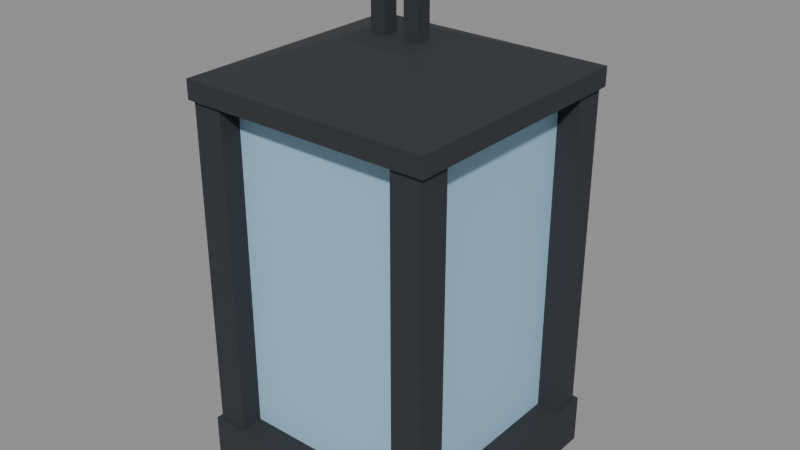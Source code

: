 # Source: lantern.blend  (saved by Blender 5.0.119; exported with 4.5.12 LTS)
import bpy
from mathutils import Matrix  # noqa: F401  (used for matrix-valued properties, if any)

bpy.ops.wm.read_factory_settings(use_empty=True)
scene = bpy.context.scene
scene.name = 'Scene'

# ---- materials (node trees are filled in below, after node groups)
mat_palette_vcol = bpy.data.materials.new('palette_vcol')
mat_palette_vcol.diffuse_color = (1.0, 1.0, 1.0, 1.0)
mat_palette_vcol.roughness = 0.9
mat_window = bpy.data.materials.new('window')
mat_window.diffuse_color = (0.3325, 0.552, 0.7231, 1.0)
mat_window.roughness = 0.9

# ---- material node trees
mat_palette_vcol.use_nodes = True; mat_palette_vcol.node_tree.nodes.clear()
_N = mat_palette_vcol.node_tree.nodes; _L = mat_palette_vcol.node_tree.links
n0 = _N.new('ShaderNodeBsdfPrincipled'); n0.name = 'Principled BSDF'; n0.location = (-200, 100)
n0.inputs[2].default_value = 0.9
n0.inputs[27].default_value = (0.0, 0.0, 0.0, 1.0)
n1 = _N.new('ShaderNodeOutputMaterial'); n1.name = 'Material Output'; n1.location = (200, 100)
n2 = _N.new('ShaderNodeVertexColor'); n2.name = 'Color Attribute'; n2.location = (-500, 100)
n2.layer_name = 'Col'
_L.new(n0.outputs[0], n1.inputs[0])
_L.new(n2.outputs[0], n0.inputs[0])
n1.is_active_output = True
mat_window.use_nodes = True; mat_window.node_tree.nodes.clear()
_N = mat_window.node_tree.nodes; _L = mat_window.node_tree.links
n0 = _N.new('ShaderNodeBsdfPrincipled'); n0.name = 'Principled BSDF'; n0.location = (-200, 100)
n0.inputs[0].default_value = (0.3325, 0.552, 0.7231, 1.0)
n0.inputs[2].default_value = 0.9
n0.inputs[27].default_value = (0.0, 0.0, 0.0, 1.0)
n1 = _N.new('ShaderNodeOutputMaterial'); n1.name = 'Material Output'; n1.location = (200, 100)
_L.new(n0.outputs[0], n1.inputs[0])
n1.is_active_output = True

# ---- meshes
me_lantern = bpy.data.meshes.new('Lantern')
me_lantern.from_pydata([(-0.02, -0.006, -0.012), (0.02, -0.006, -0.012), (-0.02, 0.006, -0.012), (0.02, 0.006, -0.012), (-0.02, -0.006, 0.0), (0.02, -0.006, 0.0), (-0.02, 0.006, 0.0), (0.02, 0.006, 0.0), (-0.02, -0.006, -0.06), (-0.008, -0.006, -0.06), (-0.02, 0.006, -0.06), (-0.008, 0.006, -0.06), (-0.02, -0.006, -0.012), (-0.008, -0.006, -0.012), (-0.02, 0.006, -0.012), (-0.008, 0.006, -0.012), (0.008, -0.006, -0.06), (0.02, -0.006, -0.06), (0.008, 0.006, -0.06), (0.02, 0.006, -0.06), (0.008, -0.006, -0.012), (0.02, -0.006, -0.012), (0.008, 0.006, -0.012), (0.02, 0.006, -0.012), (-0.1, -0.1, -0.1), (0.1, -0.1, -0.1), (-0.1, 0.1, -0.1), (0.1, 0.1, -0.1), (-0.1, -0.1, -0.085), (0.1, -0.1, -0.085), (-0.1, 0.1, -0.085), (0.1, 0.1, -0.085), (-0.1, -0.1, -0.085), (0.1, -0.1, -0.085), (0.1, 0.1, -0.085), (-0.1, 0.1, -0.085), (-0.03, -0.03, -0.06), (0.03, -0.03, -0.06), (0.03, 0.03, -0.06), (-0.03, 0.03, -0.06), (-0.08, -0.08, -0.36), (0.08, -0.08, -0.36), (-0.08, 0.08, -0.36), (0.08, 0.08, -0.36), (-0.08, -0.08, -0.1), (0.08, -0.08, -0.1), (-0.08, 0.08, -0.1), (0.08, 0.08, -0.1), (-0.1, -0.1, -0.4), (0.1, -0.1, -0.4), (-0.1, 0.1, -0.4), (0.1, 0.1, -0.4), (-0.1, -0.1, -0.36), (0.1, -0.1, -0.36), (-0.1, 0.1, -0.36), (0.1, 0.1, -0.36), (-0.097, -0.097, -0.36), (-0.073, -0.097, -0.36), (-0.097, -0.073, -0.36), (-0.073, -0.073, -0.36), (-0.097, -0.097, -0.1), (-0.073, -0.097, -0.1), (-0.097, -0.073, -0.1), (-0.073, -0.073, -0.1), (-0.097, 0.073, -0.36), (-0.073, 0.073, -0.36), (-0.097, 0.097, -0.36), (-0.073, 0.097, -0.36), (-0.097, 0.073, -0.1), (-0.073, 0.073, -0.1), (-0.097, 0.097, -0.1), (-0.073, 0.097, -0.1), (0.073, -0.097, -0.36), (0.097, -0.097, -0.36), (0.073, -0.073, -0.36), (0.097, -0.073, -0.36), (0.073, -0.097, -0.1), (0.097, -0.097, -0.1), (0.073, -0.073, -0.1), (0.097, -0.073, -0.1), (0.073, 0.073, -0.36), (0.097, 0.073, -0.36), (0.073, 0.097, -0.36), (0.097, 0.097, -0.36), (0.073, 0.073, -0.1), (0.097, 0.073, -0.1), (0.073, 0.097, -0.1), (0.097, 0.097, -0.1)], [], [(0, 2, 3, 1), (4, 5, 7, 6), (0, 1, 5, 4), (2, 6, 7, 3), (0, 4, 6, 2), (1, 3, 7, 5), (8, 10, 11, 9), (12, 13, 15, 14), (8, 9, 13, 12), (10, 14, 15, 11), (8, 12, 14, 10), (9, 11, 15, 13), (16, 18, 19, 17), (20, 21, 23, 22), (16, 17, 21, 20), (18, 22, 23, 19), (16, 20, 22, 18), (17, 19, 23, 21), (24, 26, 27, 25), (28, 29, 31, 30), (24, 25, 29, 28), (26, 30, 31, 27), (24, 28, 30, 26), (25, 27, 31, 29), (32, 33, 37, 36), (33, 34, 38, 37), (34, 35, 39, 38), (35, 32, 36, 39), (36, 37, 38, 39), (40, 42, 43, 41), (44, 45, 47, 46), (40, 41, 45, 44), (42, 46, 47, 43), (40, 44, 46, 42), (41, 43, 47, 45), (48, 50, 51, 49), (52, 53, 55, 54), (48, 49, 53, 52), (50, 54, 55, 51), (48, 52, 54, 50), (49, 51, 55, 53), (56, 57, 61, 60), (58, 62, 63, 59), (56, 60, 62, 58), (57, 59, 63, 61), (64, 65, 69, 68), (66, 70, 71, 67), (64, 68, 70, 66), (65, 67, 71, 69), (72, 73, 77, 76), (74, 78, 79, 75), (72, 76, 78, 74), (73, 75, 79, 77), (80, 81, 85, 84), (82, 86, 87, 83), (80, 84, 86, 82), (81, 83, 87, 85)])
me_lantern.polygons.foreach_set('material_index', [0, 0, 0, 0, 0, 0, 0, 0, 0, 0, 0, 0, 0, 0, 0, 0, 0, 0, 0, 0, 0, 0, 0, 0, 0, 0, 0, 0, 0, 1, 1, 1, 1, 1, 1, 0, 0, 0, 0, 0, 0, 0, 0, 0, 0, 0, 0, 0, 0, 0, 0, 0, 0, 0, 0, 0, 0])
_ca = me_lantern.color_attributes.new('Col', 'FLOAT_COLOR', 'CORNER')
_ca.data.foreach_set('color', [0.02612, 0.02928, 0.03507, 1.0, 0.02612, 0.02928, 0.03507, 1.0, 0.02612, 0.02928, 0.03507, 1.0, 0.02612, 0.02928, 0.03507, 1.0, 0.02612, 0.02928, 0.03507, 1.0, 0.02612, 0.02928, 0.03507, 1.0, 0.02612, 0.02928, 0.03507, 1.0, 0.02612, 0.02928, 0.03507, 1.0, 0.02612, 0.02928, 0.03507, 1.0, 0.02612, 0.02928, 0.03507, 1.0, 0.02612, 0.02928, 0.03507, 1.0, 0.02612, 0.02928, 0.03507, 1.0, 0.02612, 0.02928, 0.03507, 1.0, 0.02612, 0.02928, 0.03507, 1.0, 0.02612, 0.02928, 0.03507, 1.0, 0.02612, 0.02928, 0.03507, 1.0, 0.02612, 0.02928, 0.03507, 1.0, 0.02612, 0.02928, 0.03507, 1.0, 0.02612, 0.02928, 0.03507, 1.0, 0.02612, 0.02928, 0.03507, 1.0, 0.02612, 0.02928, 0.03507, 1.0, 0.02612, 0.02928, 0.03507, 1.0, 0.02612, 0.02928, 0.03507, 1.0, 0.02612, 0.02928, 0.03507, 1.0, 0.02612, 0.02928, 0.03507, 1.0, 0.02612, 0.02928, 0.03507, 1.0, 0.02612, 0.02928, 0.03507, 1.0, 0.02612, 0.02928, 0.03507, 1.0, 0.02612, 0.02928, 0.03507, 1.0, 0.02612, 0.02928, 0.03507, 1.0, 0.02612, 0.02928, 0.03507, 1.0, 0.02612, 0.02928, 0.03507, 1.0, 0.02612, 0.02928, 0.03507, 1.0, 0.02612, 0.02928, 0.03507, 1.0, 0.02612, 0.02928, 0.03507, 1.0, 0.02612, 0.02928, 0.03507, 1.0, 0.02612, 0.02928, 0.03507, 1.0, 0.02612, 0.02928, 0.03507, 1.0, 0.02612, 0.02928, 0.03507, 1.0, 0.02612, 0.02928, 0.03507, 1.0, 0.02612, 0.02928, 0.03507, 1.0, 0.02612, 0.02928, 0.03507, 1.0, 0.02612, 0.02928, 0.03507, 1.0, 0.02612, 0.02928, 0.03507, 1.0, 0.02612, 0.02928, 0.03507, 1.0, 0.02612, 0.02928, 0.03507, 1.0, 0.02612, 0.02928, 0.03507, 1.0, 0.02612, 0.02928, 0.03507, 1.0, 0.02612, 0.02928, 0.03507, 1.0, 0.02612, 0.02928, 0.03507, 1.0, 0.02612, 0.02928, 0.03507, 1.0, 0.02612, 0.02928, 0.03507, 1.0, 0.02612, 0.02928, 0.03507, 1.0, 0.02612, 0.02928, 0.03507, 1.0, 0.02612, 0.02928, 0.03507, 1.0, 0.02612, 0.02928, 0.03507, 1.0, 0.02612, 0.02928, 0.03507, 1.0, 0.02612, 0.02928, 0.03507, 1.0, 0.02612, 0.02928, 0.03507, 1.0, 0.02612, 0.02928, 0.03507, 1.0, 0.02612, 0.02928, 0.03507, 1.0, 0.02612, 0.02928, 0.03507, 1.0, 0.02612, 0.02928, 0.03507, 1.0, 0.02612, 0.02928, 0.03507, 1.0, 0.02612, 0.02928, 0.03507, 1.0, 0.02612, 0.02928, 0.03507, 1.0, 0.02612, 0.02928, 0.03507, 1.0, 0.02612, 0.02928, 0.03507, 1.0, 0.02612, 0.02928, 0.03507, 1.0, 0.02612, 0.02928, 0.03507, 1.0, 0.02612, 0.02928, 0.03507, 1.0, 0.02612, 0.02928, 0.03507, 1.0, 0.02612, 0.02928, 0.03507, 1.0, 0.02612, 0.02928, 0.03507, 1.0, 0.02612, 0.02928, 0.03507, 1.0, 0.02612, 0.02928, 0.03507, 1.0, 0.02612, 0.02928, 0.03507, 1.0, 0.02612, 0.02928, 0.03507, 1.0, 0.02612, 0.02928, 0.03507, 1.0, 0.02612, 0.02928, 0.03507, 1.0, 0.02612, 0.02928, 0.03507, 1.0, 0.02612, 0.02928, 0.03507, 1.0, 0.02612, 0.02928, 0.03507, 1.0, 0.02612, 0.02928, 0.03507, 1.0, 0.02612, 0.02928, 0.03507, 1.0, 0.02612, 0.02928, 0.03507, 1.0, 0.02612, 0.02928, 0.03507, 1.0, 0.02612, 0.02928, 0.03507, 1.0, 0.02612, 0.02928, 0.03507, 1.0, 0.02612, 0.02928, 0.03507, 1.0, 0.02612, 0.02928, 0.03507, 1.0, 0.02612, 0.02928, 0.03507, 1.0, 0.02612, 0.02928, 0.03507, 1.0, 0.02612, 0.02928, 0.03507, 1.0, 0.02612, 0.02928, 0.03507, 1.0, 0.02612, 0.02928, 0.03507, 1.0, 0.02612, 0.02928, 0.03507, 1.0, 0.02612, 0.02928, 0.03507, 1.0, 0.02612, 0.02928, 0.03507, 1.0, 0.02612, 0.02928, 0.03507, 1.0, 0.02612, 0.02928, 0.03507, 1.0, 0.02612, 0.02928, 0.03507, 1.0, 0.02612, 0.02928, 0.03507, 1.0, 0.02612, 0.02928, 0.03507, 1.0, 0.02612, 0.02928, 0.03507, 1.0, 0.02612, 0.02928, 0.03507, 1.0, 0.02612, 0.02928, 0.03507, 1.0, 0.02612, 0.02928, 0.03507, 1.0, 0.02612, 0.02928, 0.03507, 1.0, 0.02612, 0.02928, 0.03507, 1.0, 0.02612, 0.02928, 0.03507, 1.0, 0.02612, 0.02928, 0.03507, 1.0, 0.02612, 0.02928, 0.03507, 1.0, 0.02612, 0.02928, 0.03507, 1.0, 0.02612, 0.02928, 0.03507, 1.0, 0.02612, 0.02928, 0.03507, 1.0, 1.0, 1.0, 1.0, 1.0, 1.0, 1.0, 1.0, 1.0, 1.0, 1.0, 1.0, 1.0, 1.0, 1.0, 1.0, 1.0, 1.0, 1.0, 1.0, 1.0, 1.0, 1.0, 1.0, 1.0, 1.0, 1.0, 1.0, 1.0, 1.0, 1.0, 1.0, 1.0, 1.0, 1.0, 1.0, 1.0, 1.0, 1.0, 1.0, 1.0, 1.0, 1.0, 1.0, 1.0, 1.0, 1.0, 1.0, 1.0, 1.0, 1.0, 1.0, 1.0, 1.0, 1.0, 1.0, 1.0, 1.0, 1.0, 1.0, 1.0, 1.0, 1.0, 1.0, 1.0, 1.0, 1.0, 1.0, 1.0, 1.0, 1.0, 1.0, 1.0, 1.0, 1.0, 1.0, 1.0, 1.0, 1.0, 1.0, 1.0, 1.0, 1.0, 1.0, 1.0, 1.0, 1.0, 1.0, 1.0, 1.0, 1.0, 1.0, 1.0, 1.0, 1.0, 1.0, 1.0, 0.02612, 0.02928, 0.03507, 1.0, 0.02612, 0.02928, 0.03507, 1.0, 0.02612, 0.02928, 0.03507, 1.0, 0.02612, 0.02928, 0.03507, 1.0, 0.02612, 0.02928, 0.03507, 1.0, 0.02612, 0.02928, 0.03507, 1.0, 0.02612, 0.02928, 0.03507, 1.0, 0.02612, 0.02928, 0.03507, 1.0, 0.02612, 0.02928, 0.03507, 1.0, 0.02612, 0.02928, 0.03507, 1.0, 0.02612, 0.02928, 0.03507, 1.0, 0.02612, 0.02928, 0.03507, 1.0, 0.02612, 0.02928, 0.03507, 1.0, 0.02612, 0.02928, 0.03507, 1.0, 0.02612, 0.02928, 0.03507, 1.0, 0.02612, 0.02928, 0.03507, 1.0, 0.02612, 0.02928, 0.03507, 1.0, 0.02612, 0.02928, 0.03507, 1.0, 0.02612, 0.02928, 0.03507, 1.0, 0.02612, 0.02928, 0.03507, 1.0, 0.02612, 0.02928, 0.03507, 1.0, 0.02612, 0.02928, 0.03507, 1.0, 0.02612, 0.02928, 0.03507, 1.0, 0.02612, 0.02928, 0.03507, 1.0, 0.02612, 0.02928, 0.03507, 1.0, 0.02612, 0.02928, 0.03507, 1.0, 0.02612, 0.02928, 0.03507, 1.0, 0.02612, 0.02928, 0.03507, 1.0, 0.02612, 0.02928, 0.03507, 1.0, 0.02612, 0.02928, 0.03507, 1.0, 0.02612, 0.02928, 0.03507, 1.0, 0.02612, 0.02928, 0.03507, 1.0, 0.02612, 0.02928, 0.03507, 1.0, 0.02612, 0.02928, 0.03507, 1.0, 0.02612, 0.02928, 0.03507, 1.0, 0.02612, 0.02928, 0.03507, 1.0, 0.02612, 0.02928, 0.03507, 1.0, 0.02612, 0.02928, 0.03507, 1.0, 0.02612, 0.02928, 0.03507, 1.0, 0.02612, 0.02928, 0.03507, 1.0, 0.02612, 0.02928, 0.03507, 1.0, 0.02612, 0.02928, 0.03507, 1.0, 0.02612, 0.02928, 0.03507, 1.0, 0.02612, 0.02928, 0.03507, 1.0, 0.02612, 0.02928, 0.03507, 1.0, 0.02612, 0.02928, 0.03507, 1.0, 0.02612, 0.02928, 0.03507, 1.0, 0.02612, 0.02928, 0.03507, 1.0, 0.02612, 0.02928, 0.03507, 1.0, 0.02612, 0.02928, 0.03507, 1.0, 0.02612, 0.02928, 0.03507, 1.0, 0.02612, 0.02928, 0.03507, 1.0, 0.02612, 0.02928, 0.03507, 1.0, 0.02612, 0.02928, 0.03507, 1.0, 0.02612, 0.02928, 0.03507, 1.0, 0.02612, 0.02928, 0.03507, 1.0, 0.02612, 0.02928, 0.03507, 1.0, 0.02612, 0.02928, 0.03507, 1.0, 0.02612, 0.02928, 0.03507, 1.0, 0.02612, 0.02928, 0.03507, 1.0, 0.02612, 0.02928, 0.03507, 1.0, 0.02612, 0.02928, 0.03507, 1.0, 0.02612, 0.02928, 0.03507, 1.0, 0.02612, 0.02928, 0.03507, 1.0, 0.02612, 0.02928, 0.03507, 1.0, 0.02612, 0.02928, 0.03507, 1.0, 0.02612, 0.02928, 0.03507, 1.0, 0.02612, 0.02928, 0.03507, 1.0, 0.02612, 0.02928, 0.03507, 1.0, 0.02612, 0.02928, 0.03507, 1.0, 0.02612, 0.02928, 0.03507, 1.0, 0.02612, 0.02928, 0.03507, 1.0, 0.02612, 0.02928, 0.03507, 1.0, 0.02612, 0.02928, 0.03507, 1.0, 0.02612, 0.02928, 0.03507, 1.0, 0.02612, 0.02928, 0.03507, 1.0, 0.02612, 0.02928, 0.03507, 1.0, 0.02612, 0.02928, 0.03507, 1.0, 0.02612, 0.02928, 0.03507, 1.0, 0.02612, 0.02928, 0.03507, 1.0, 0.02612, 0.02928, 0.03507, 1.0, 0.02612, 0.02928, 0.03507, 1.0, 0.02612, 0.02928, 0.03507, 1.0, 0.02612, 0.02928, 0.03507, 1.0, 0.02612, 0.02928, 0.03507, 1.0, 0.02612, 0.02928, 0.03507, 1.0, 0.02612, 0.02928, 0.03507, 1.0, 0.02612, 0.02928, 0.03507, 1.0])
me_lantern.materials.append(mat_palette_vcol)
me_lantern.materials.append(mat_window)
me_lantern.update()

# ---- objects
ob_lantern = bpy.data.objects.new('Lantern', me_lantern)
ob_lightanchor = bpy.data.objects.new('LightAnchor', None)

# ---- transforms, parenting, visibility, modifiers, constraints
ob_lantern.location = (0.0, 0.0, 0.0)
ob_lightanchor.location = (0.0, 0.0, -0.23)
ob_lightanchor.empty_display_size = 0.1

# ---- collection membership
scene.collection.objects.link(ob_lantern)
scene.collection.objects.link(ob_lightanchor)

# ---- scene / render settings (as saved in the file)
scene.frame_start = 1; scene.frame_end = 250; scene.frame_set(1)
scene.render.engine = 'BLENDER_EEVEE_NEXT'
scene.render.bake_bias = 0.0
scene.render.bake_samples = 0
scene.cycles.sampling_pattern = 'TABULATED_SOBOL'
scene.eevee.use_volume_custom_range = False
bpy.context.view_layer.update()

# ---- added for rendering (the .blend has no active camera and no usable light): camera, sun + grey world if the file has none
cam_auto = bpy.data.cameras.new('AutoCamera')
cam_auto.lens = 50.0
cam_auto.sensor_width = 36.0
cam_auto.clip_end = 1000.0
ob_auto_camera = bpy.data.objects.new('AutoCamera', cam_auto)
scene.collection.objects.link(ob_auto_camera)
ob_auto_camera.location = (0.453266, -0.543919, 0.162613)
ob_auto_camera.rotation_euler = (1.09748, -7.21219e-08, 0.694738)
scene.camera = ob_auto_camera
light_auto_sun = bpy.data.lights.new('AutoSun', 'SUN')
light_auto_sun.energy = 3.0
light_auto_sun.angle = 0.0523599
ob_auto_sun = bpy.data.objects.new('AutoSun', light_auto_sun)
scene.collection.objects.link(ob_auto_sun)
ob_auto_sun.rotation_euler = (0.872665, 0.174533, 0.523599)
if scene.world is None:
    world_auto = bpy.data.worlds.new('AutoWorld')
    world_auto.color = (0.3, 0.3, 0.3)
    scene.world = world_auto
bpy.context.view_layer.update()
